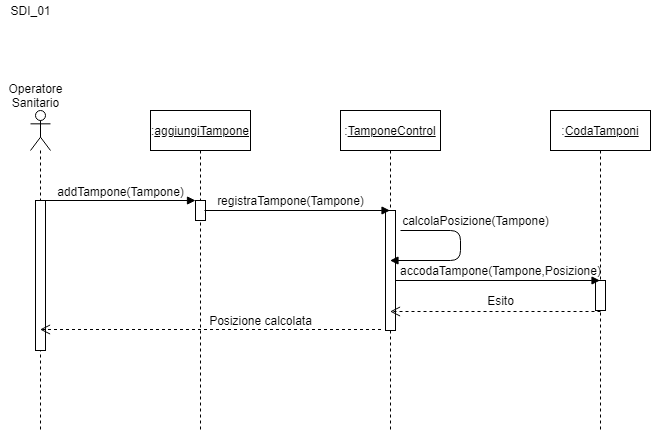

The diagram above was exported from draw.io. Its source (the exported page's mxGraphModel, read from the mxfile embedded in the PNG):
<mxGraphModel dx="868" dy="393" grid="1" gridSize="10" guides="1" tooltips="1" connect="1" arrows="1" fold="1" page="1" pageScale="1" pageWidth="827" pageHeight="1169" math="0" shadow="0">
  <root>
    <mxCell id="5WFAV1FzLPJzDwOm00Hr-0" />
    <mxCell id="5WFAV1FzLPJzDwOm00Hr-1" parent="5WFAV1FzLPJzDwOm00Hr-0" />
    <mxCell id="5WFAV1FzLPJzDwOm00Hr-2" value="" style="shape=umlLifeline;participant=umlActor;perimeter=lifelinePerimeter;whiteSpace=wrap;html=1;container=1;collapsible=0;recursiveResize=0;verticalAlign=top;spacingTop=36;outlineConnect=0;" parent="5WFAV1FzLPJzDwOm00Hr-1" vertex="1">
      <mxGeometry x="40" y="120" width="20" height="320" as="geometry" />
    </mxCell>
    <mxCell id="5WFAV1FzLPJzDwOm00Hr-10" value="" style="html=1;points=[];perimeter=orthogonalPerimeter;" parent="5WFAV1FzLPJzDwOm00Hr-2" vertex="1">
      <mxGeometry x="5" y="90" width="10" height="150" as="geometry" />
    </mxCell>
    <mxCell id="5WFAV1FzLPJzDwOm00Hr-3" value=":&lt;u&gt;aggiungiTampone&lt;/u&gt;" style="shape=umlLifeline;perimeter=lifelinePerimeter;whiteSpace=wrap;html=1;container=1;collapsible=0;recursiveResize=0;outlineConnect=0;" parent="5WFAV1FzLPJzDwOm00Hr-1" vertex="1">
      <mxGeometry x="160" y="120" width="100" height="320" as="geometry" />
    </mxCell>
    <mxCell id="5WFAV1FzLPJzDwOm00Hr-14" value="" style="html=1;points=[];perimeter=orthogonalPerimeter;" parent="5WFAV1FzLPJzDwOm00Hr-3" vertex="1">
      <mxGeometry x="45" y="90" width="10" height="20" as="geometry" />
    </mxCell>
    <mxCell id="5WFAV1FzLPJzDwOm00Hr-47" value="" style="html=1;verticalAlign=bottom;endArrow=block;shadow=0;" parent="5WFAV1FzLPJzDwOm00Hr-3" source="5WFAV1FzLPJzDwOm00Hr-14" target="5WFAV1FzLPJzDwOm00Hr-3" edge="1">
      <mxGeometry width="80" relative="1" as="geometry">
        <mxPoint x="-80" y="90" as="sourcePoint" />
        <mxPoint y="90" as="targetPoint" />
      </mxGeometry>
    </mxCell>
    <mxCell id="5WFAV1FzLPJzDwOm00Hr-4" value=":&lt;u&gt;TamponeControl&lt;/u&gt;" style="shape=umlLifeline;perimeter=lifelinePerimeter;whiteSpace=wrap;html=1;container=1;collapsible=0;recursiveResize=0;outlineConnect=0;" parent="5WFAV1FzLPJzDwOm00Hr-1" vertex="1">
      <mxGeometry x="350" y="120" width="100" height="320" as="geometry" />
    </mxCell>
    <mxCell id="5WFAV1FzLPJzDwOm00Hr-21" value="" style="html=1;points=[];perimeter=orthogonalPerimeter;" parent="5WFAV1FzLPJzDwOm00Hr-4" vertex="1">
      <mxGeometry x="45" y="100" width="10" height="120" as="geometry" />
    </mxCell>
    <mxCell id="5WFAV1FzLPJzDwOm00Hr-5" value=":&lt;u&gt;CodaTamponi&lt;/u&gt;" style="shape=umlLifeline;perimeter=lifelinePerimeter;whiteSpace=wrap;html=1;container=1;collapsible=0;recursiveResize=0;outlineConnect=0;" parent="5WFAV1FzLPJzDwOm00Hr-1" vertex="1">
      <mxGeometry x="560" y="120" width="100" height="320" as="geometry" />
    </mxCell>
    <mxCell id="5WFAV1FzLPJzDwOm00Hr-26" value="" style="html=1;points=[];perimeter=orthogonalPerimeter;" parent="5WFAV1FzLPJzDwOm00Hr-5" vertex="1">
      <mxGeometry x="45" y="170" width="10" height="30" as="geometry" />
    </mxCell>
    <mxCell id="5WFAV1FzLPJzDwOm00Hr-13" value="" style="html=1;verticalAlign=bottom;endArrow=open;dashed=1;endSize=8;shadow=0;" parent="5WFAV1FzLPJzDwOm00Hr-1" edge="1">
      <mxGeometry x="-0.25" y="-30" relative="1" as="geometry">
        <mxPoint x="610" y="321" as="sourcePoint" />
        <mxPoint x="399.5" y="321" as="targetPoint" />
        <mxPoint as="offset" />
      </mxGeometry>
    </mxCell>
    <mxCell id="5WFAV1FzLPJzDwOm00Hr-9" value="Operatore&lt;br&gt;Sanitario" style="text;html=1;align=center;verticalAlign=middle;resizable=0;points=[];autosize=1;" parent="5WFAV1FzLPJzDwOm00Hr-1" vertex="1">
      <mxGeometry x="10" y="90" width="70" height="30" as="geometry" />
    </mxCell>
    <mxCell id="5WFAV1FzLPJzDwOm00Hr-15" value="" style="html=1;verticalAlign=bottom;endArrow=block;shadow=0;" parent="5WFAV1FzLPJzDwOm00Hr-1" target="5WFAV1FzLPJzDwOm00Hr-14" edge="1">
      <mxGeometry width="80" relative="1" as="geometry">
        <mxPoint x="50" y="210" as="sourcePoint" />
        <mxPoint x="179.5" y="210" as="targetPoint" />
      </mxGeometry>
    </mxCell>
    <mxCell id="5WFAV1FzLPJzDwOm00Hr-19" value="addTampone(Tampone)" style="text;html=1;align=center;verticalAlign=middle;resizable=0;points=[];autosize=1;" parent="5WFAV1FzLPJzDwOm00Hr-1" vertex="1">
      <mxGeometry x="60" y="191" width="140" height="20" as="geometry" />
    </mxCell>
    <mxCell id="5WFAV1FzLPJzDwOm00Hr-20" value="" style="html=1;verticalAlign=bottom;endArrow=block;shadow=0;" parent="5WFAV1FzLPJzDwOm00Hr-1" target="5WFAV1FzLPJzDwOm00Hr-4" edge="1">
      <mxGeometry width="80" relative="1" as="geometry">
        <mxPoint x="214" y="220" as="sourcePoint" />
        <mxPoint x="375" y="220" as="targetPoint" />
      </mxGeometry>
    </mxCell>
    <mxCell id="5WFAV1FzLPJzDwOm00Hr-22" value="registraTampone(Tampone)" style="text;html=1;align=center;verticalAlign=middle;resizable=0;points=[];autosize=1;" parent="5WFAV1FzLPJzDwOm00Hr-1" vertex="1">
      <mxGeometry x="220" y="200" width="160" height="20" as="geometry" />
    </mxCell>
    <mxCell id="5WFAV1FzLPJzDwOm00Hr-23" value="" style="html=1;verticalAlign=bottom;endArrow=block;shadow=0;" parent="5WFAV1FzLPJzDwOm00Hr-1" target="5WFAV1FzLPJzDwOm00Hr-4" edge="1">
      <mxGeometry width="80" relative="1" as="geometry">
        <mxPoint x="410" y="240" as="sourcePoint" />
        <mxPoint x="470" y="300" as="targetPoint" />
        <Array as="points">
          <mxPoint x="470" y="240" />
          <mxPoint x="470" y="270" />
        </Array>
      </mxGeometry>
    </mxCell>
    <mxCell id="5WFAV1FzLPJzDwOm00Hr-24" value="calcolaPosizione(Tampone)" style="text;html=1;align=center;verticalAlign=middle;resizable=0;points=[];autosize=1;" parent="5WFAV1FzLPJzDwOm00Hr-1" vertex="1">
      <mxGeometry x="405" y="220" width="160" height="20" as="geometry" />
    </mxCell>
    <mxCell id="5WFAV1FzLPJzDwOm00Hr-25" value="" style="html=1;verticalAlign=bottom;endArrow=block;shadow=0;" parent="5WFAV1FzLPJzDwOm00Hr-1" target="5WFAV1FzLPJzDwOm00Hr-5" edge="1">
      <mxGeometry width="80" relative="1" as="geometry">
        <mxPoint x="405" y="290" as="sourcePoint" />
        <mxPoint x="560" y="290" as="targetPoint" />
      </mxGeometry>
    </mxCell>
    <mxCell id="5WFAV1FzLPJzDwOm00Hr-27" value="accodaTampone(Tampone,Posizione)" style="text;html=1;align=center;verticalAlign=middle;resizable=0;points=[];autosize=1;" parent="5WFAV1FzLPJzDwOm00Hr-1" vertex="1">
      <mxGeometry x="400" y="270" width="220" height="20" as="geometry" />
    </mxCell>
    <mxCell id="5WFAV1FzLPJzDwOm00Hr-28" value="Esito" style="text;html=1;align=center;verticalAlign=middle;resizable=0;points=[];autosize=1;" parent="5WFAV1FzLPJzDwOm00Hr-1" vertex="1">
      <mxGeometry x="490" y="300" width="40" height="20" as="geometry" />
    </mxCell>
    <mxCell id="5WFAV1FzLPJzDwOm00Hr-29" value="" style="html=1;verticalAlign=bottom;endArrow=open;dashed=1;endSize=8;shadow=0;" parent="5WFAV1FzLPJzDwOm00Hr-1" target="5WFAV1FzLPJzDwOm00Hr-2" edge="1">
      <mxGeometry x="-0.25" y="-30" relative="1" as="geometry">
        <mxPoint x="390.5" y="339" as="sourcePoint" />
        <mxPoint x="180" y="339" as="targetPoint" />
        <mxPoint as="offset" />
      </mxGeometry>
    </mxCell>
    <mxCell id="5WFAV1FzLPJzDwOm00Hr-31" value="Posizione calcolata" style="text;html=1;align=center;verticalAlign=middle;resizable=0;points=[];autosize=1;" parent="5WFAV1FzLPJzDwOm00Hr-1" vertex="1">
      <mxGeometry x="210" y="320" width="120" height="20" as="geometry" />
    </mxCell>
    <mxCell id="7EwuAZ_HGi1iQjzYNDo_-0" value="SDI_01" style="text;html=1;align=center;verticalAlign=middle;resizable=0;points=[];autosize=1;" parent="5WFAV1FzLPJzDwOm00Hr-1" vertex="1">
      <mxGeometry x="10" y="10" width="60" height="20" as="geometry" />
    </mxCell>
  </root>
</mxGraphModel>